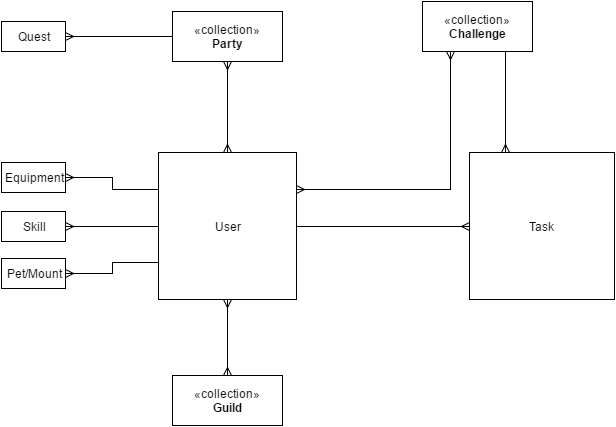

The diagram above was exported from draw.io. Its source (the exported page's mxGraphModel, read from the mxfile embedded in the PNG):
<mxGraphModel dx="880" dy="468" grid="1" gridSize="10" guides="1" tooltips="1" connect="1" arrows="1" fold="1" page="1" pageScale="1" pageWidth="826" pageHeight="1169" background="#ffffff" math="0" shadow="0">
  <root>
    <mxCell id="0" />
    <mxCell id="1" parent="0" />
    <mxCell id="51" style="edgeStyle=orthogonalEdgeStyle;rounded=0;html=1;exitX=0.5;exitY=0;entryX=0.5;entryY=1;endArrow=ERmany;endFill=0;jettySize=auto;orthogonalLoop=1;" edge="1" parent="1" source="28" target="57">
      <mxGeometry relative="1" as="geometry">
        <mxPoint x="269" y="560" as="targetPoint" />
        <Array as="points" />
      </mxGeometry>
    </mxCell>
    <mxCell id="52" style="edgeStyle=orthogonalEdgeStyle;rounded=0;html=1;exitX=0.5;exitY=1;entryX=0.5;entryY=0;endArrow=ERmany;endFill=0;jettySize=auto;orthogonalLoop=1;" edge="1" parent="1" source="28" target="62">
      <mxGeometry relative="1" as="geometry">
        <mxPoint x="269" y="850" as="targetPoint" />
        <Array as="points" />
      </mxGeometry>
    </mxCell>
    <mxCell id="53" style="edgeStyle=orthogonalEdgeStyle;rounded=0;html=1;exitX=1;exitY=0.5;entryX=0;entryY=0.5;endArrow=ERmany;endFill=0;jettySize=auto;orthogonalLoop=1;" edge="1" parent="1" source="28" target="29">
      <mxGeometry relative="1" as="geometry" />
    </mxCell>
    <mxCell id="55" style="edgeStyle=orthogonalEdgeStyle;rounded=0;html=1;exitX=1;exitY=0.25;entryX=0.25;entryY=1;endArrow=ERmany;endFill=0;jettySize=auto;orthogonalLoop=1;" edge="1" parent="1" source="28" target="61">
      <mxGeometry relative="1" as="geometry">
        <mxPoint x="487" y="560" as="targetPoint" />
        <Array as="points">
          <mxPoint x="492" y="697" />
        </Array>
      </mxGeometry>
    </mxCell>
    <mxCell id="68" style="edgeStyle=orthogonalEdgeStyle;rounded=0;html=1;exitX=0;exitY=0.25;entryX=1;entryY=0.5;endArrow=ERmany;endFill=0;jettySize=auto;orthogonalLoop=1;" edge="1" parent="1" source="28" target="35">
      <mxGeometry relative="1" as="geometry" />
    </mxCell>
    <mxCell id="69" style="edgeStyle=orthogonalEdgeStyle;rounded=0;html=1;exitX=0;exitY=0.5;entryX=1;entryY=0.5;endArrow=ERmany;endFill=0;jettySize=auto;orthogonalLoop=1;" edge="1" parent="1" source="28" target="39">
      <mxGeometry relative="1" as="geometry" />
    </mxCell>
    <mxCell id="70" style="edgeStyle=orthogonalEdgeStyle;rounded=0;html=1;exitX=0;exitY=0.75;entryX=1;entryY=0.5;endArrow=ERmany;endFill=0;jettySize=auto;orthogonalLoop=1;" edge="1" parent="1" source="28" target="36">
      <mxGeometry relative="1" as="geometry" />
    </mxCell>
    <mxCell id="28" value="User" style="whiteSpace=wrap;html=1;align=center;" vertex="1" parent="1">
      <mxGeometry x="200" y="660" width="138" height="147" as="geometry" />
    </mxCell>
    <mxCell id="29" value="Task" style="whiteSpace=wrap;html=1;align=center;" vertex="1" parent="1">
      <mxGeometry x="511" y="660" width="145" height="147" as="geometry" />
    </mxCell>
    <mxCell id="34" value="Quest" style="whiteSpace=wrap;html=1;align=center;" vertex="1" parent="1">
      <mxGeometry x="43" y="529" width="64" height="30" as="geometry" />
    </mxCell>
    <mxCell id="35" value="&lt;span&gt;Equipment&lt;/span&gt;" style="whiteSpace=wrap;html=1;align=center;" vertex="1" parent="1">
      <mxGeometry x="43" y="670" width="64" height="30" as="geometry" />
    </mxCell>
    <mxCell id="36" value="Pet/Mount" style="whiteSpace=wrap;html=1;align=center;" vertex="1" parent="1">
      <mxGeometry x="43" y="766" width="64" height="30" as="geometry" />
    </mxCell>
    <mxCell id="39" value="Skill" style="whiteSpace=wrap;html=1;align=center;" vertex="1" parent="1">
      <mxGeometry x="43" y="719" width="64" height="30" as="geometry" />
    </mxCell>
    <mxCell id="66" style="edgeStyle=orthogonalEdgeStyle;rounded=0;html=1;exitX=0.5;exitY=1;endArrow=ERmany;endFill=0;jettySize=auto;orthogonalLoop=1;" edge="1" parent="1" source="57">
      <mxGeometry relative="1" as="geometry">
        <mxPoint x="269" y="660" as="targetPoint" />
      </mxGeometry>
    </mxCell>
    <mxCell id="67" style="edgeStyle=orthogonalEdgeStyle;rounded=0;html=1;exitX=0;exitY=0.5;entryX=1;entryY=0.5;endArrow=ERmany;endFill=0;jettySize=auto;orthogonalLoop=1;" edge="1" parent="1" source="57" target="34">
      <mxGeometry relative="1" as="geometry" />
    </mxCell>
    <mxCell id="57" value="«collection»&lt;br&gt;&lt;b&gt;Party&lt;/b&gt;" style="html=1;align=center;" vertex="1" parent="1">
      <mxGeometry x="214" y="519" width="110" height="50" as="geometry" />
    </mxCell>
    <mxCell id="64" style="edgeStyle=orthogonalEdgeStyle;rounded=0;html=1;exitX=0.75;exitY=1;entryX=0.25;entryY=0;endArrow=ERmany;endFill=0;jettySize=auto;orthogonalLoop=1;" edge="1" parent="1" source="61" target="29">
      <mxGeometry relative="1" as="geometry" />
    </mxCell>
    <mxCell id="65" style="edgeStyle=orthogonalEdgeStyle;rounded=0;html=1;exitX=0.25;exitY=1;entryX=1;entryY=0.25;endArrow=ERmany;endFill=0;jettySize=auto;orthogonalLoop=1;" edge="1" parent="1" source="61" target="28">
      <mxGeometry relative="1" as="geometry" />
    </mxCell>
    <mxCell id="61" value="«collection»&lt;br&gt;&lt;b&gt;Challenge&lt;/b&gt;" style="html=1;align=center;" vertex="1" parent="1">
      <mxGeometry x="464" y="509" width="110" height="50" as="geometry" />
    </mxCell>
    <mxCell id="72" style="edgeStyle=orthogonalEdgeStyle;rounded=0;html=1;exitX=0.5;exitY=0;entryX=0.5;entryY=1;endArrow=ERmany;endFill=0;jettySize=auto;orthogonalLoop=1;" edge="1" parent="1" source="62" target="28">
      <mxGeometry relative="1" as="geometry" />
    </mxCell>
    <mxCell id="62" value="«collection»&lt;br&gt;&lt;b&gt;Guild&lt;/b&gt;" style="html=1;align=center;" vertex="1" parent="1">
      <mxGeometry x="214" y="883" width="110" height="50" as="geometry" />
    </mxCell>
  </root>
</mxGraphModel>